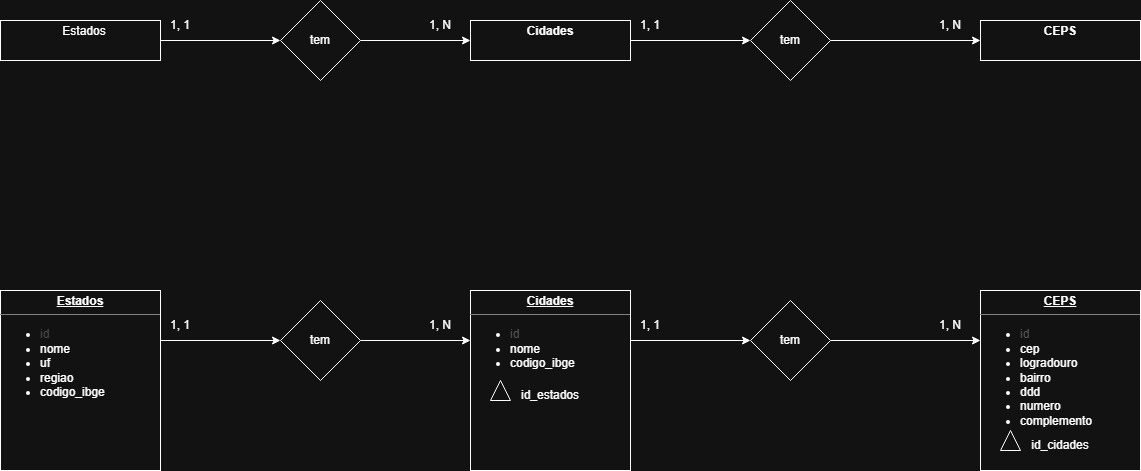

The diagram above was exported from draw.io. Its source (the exported page's mxGraphModel, read from the mxfile embedded in the PNG):
<mxGraphModel dx="1678" dy="874" grid="1" gridSize="10" guides="1" tooltips="1" connect="1" arrows="1" fold="1" page="1" pageScale="1" pageWidth="827" pageHeight="1169" math="0" shadow="0">
  <root>
    <mxCell id="0" />
    <mxCell id="1" parent="0" />
    <mxCell id="-G52SvShWlianQJwmECG-6" value="" style="edgeStyle=orthogonalEdgeStyle;rounded=0;orthogonalLoop=1;jettySize=auto;html=1;" edge="1" parent="1" source="-G52SvShWlianQJwmECG-1" target="-G52SvShWlianQJwmECG-5">
      <mxGeometry relative="1" as="geometry" />
    </mxCell>
    <mxCell id="-G52SvShWlianQJwmECG-1" value="&lt;p style=&quot;margin: 4px 0px 0px; text-decoration: underline;&quot;&gt;&lt;/p&gt;&lt;p style=&quot;margin:0px;margin-left:8px;&quot;&gt;Estados&lt;/p&gt;" style="verticalAlign=middle;align=center;overflow=fill;html=1;whiteSpace=wrap;" vertex="1" parent="1">
      <mxGeometry x="30" y="100" width="160" height="40" as="geometry" />
    </mxCell>
    <mxCell id="-G52SvShWlianQJwmECG-9" value="" style="edgeStyle=orthogonalEdgeStyle;rounded=0;orthogonalLoop=1;jettySize=auto;html=1;" edge="1" parent="1" source="-G52SvShWlianQJwmECG-2" target="-G52SvShWlianQJwmECG-8">
      <mxGeometry relative="1" as="geometry" />
    </mxCell>
    <mxCell id="-G52SvShWlianQJwmECG-2" value="&lt;p style=&quot;margin: 4px 0px 0px;&quot;&gt;&lt;b style=&quot;&quot;&gt;Cidades&lt;/b&gt;&lt;/p&gt;" style="verticalAlign=middle;align=center;overflow=fill;html=1;whiteSpace=wrap;" vertex="1" parent="1">
      <mxGeometry x="500" y="100" width="160" height="40" as="geometry" />
    </mxCell>
    <mxCell id="-G52SvShWlianQJwmECG-3" value="&lt;p style=&quot;margin: 4px 0px 0px;&quot;&gt;&lt;b style=&quot;background-color: transparent; color: light-dark(rgb(0, 0, 0), rgb(255, 255, 255));&quot;&gt;CEPS&lt;/b&gt;&lt;/p&gt;" style="verticalAlign=middle;align=center;overflow=fill;html=1;whiteSpace=wrap;" vertex="1" parent="1">
      <mxGeometry x="1010" y="100" width="160" height="40" as="geometry" />
    </mxCell>
    <mxCell id="-G52SvShWlianQJwmECG-7" value="" style="edgeStyle=orthogonalEdgeStyle;rounded=0;orthogonalLoop=1;jettySize=auto;html=1;" edge="1" parent="1" source="-G52SvShWlianQJwmECG-5" target="-G52SvShWlianQJwmECG-2">
      <mxGeometry relative="1" as="geometry" />
    </mxCell>
    <mxCell id="-G52SvShWlianQJwmECG-5" value="tem" style="rhombus;whiteSpace=wrap;html=1;" vertex="1" parent="1">
      <mxGeometry x="310" y="80" width="80" height="80" as="geometry" />
    </mxCell>
    <mxCell id="-G52SvShWlianQJwmECG-10" value="" style="edgeStyle=orthogonalEdgeStyle;rounded=0;orthogonalLoop=1;jettySize=auto;html=1;" edge="1" parent="1" source="-G52SvShWlianQJwmECG-8" target="-G52SvShWlianQJwmECG-3">
      <mxGeometry relative="1" as="geometry" />
    </mxCell>
    <mxCell id="-G52SvShWlianQJwmECG-8" value="tem" style="rhombus;whiteSpace=wrap;html=1;" vertex="1" parent="1">
      <mxGeometry x="780" y="80" width="80" height="80" as="geometry" />
    </mxCell>
    <mxCell id="-G52SvShWlianQJwmECG-11" value="1, N" style="text;html=1;whiteSpace=wrap;strokeColor=none;fillColor=none;align=center;verticalAlign=middle;rounded=0;" vertex="1" parent="1">
      <mxGeometry x="440" y="90" width="60" height="30" as="geometry" />
    </mxCell>
    <mxCell id="-G52SvShWlianQJwmECG-13" value="1, 1" style="text;html=1;whiteSpace=wrap;strokeColor=none;fillColor=none;align=center;verticalAlign=middle;rounded=0;" vertex="1" parent="1">
      <mxGeometry x="180" y="90" width="60" height="30" as="geometry" />
    </mxCell>
    <mxCell id="-G52SvShWlianQJwmECG-14" value="1, 1" style="text;html=1;whiteSpace=wrap;strokeColor=none;fillColor=none;align=center;verticalAlign=middle;rounded=0;" vertex="1" parent="1">
      <mxGeometry x="650" y="90" width="60" height="30" as="geometry" />
    </mxCell>
    <mxCell id="-G52SvShWlianQJwmECG-15" value="1, N" style="text;html=1;whiteSpace=wrap;strokeColor=none;fillColor=none;align=center;verticalAlign=middle;rounded=0;" vertex="1" parent="1">
      <mxGeometry x="950" y="90" width="60" height="30" as="geometry" />
    </mxCell>
    <mxCell id="-G52SvShWlianQJwmECG-16" value="" style="edgeStyle=orthogonalEdgeStyle;rounded=0;orthogonalLoop=1;jettySize=auto;html=1;" edge="1" parent="1" target="-G52SvShWlianQJwmECG-22">
      <mxGeometry relative="1" as="geometry">
        <mxPoint x="190" y="420" as="sourcePoint" />
      </mxGeometry>
    </mxCell>
    <mxCell id="-G52SvShWlianQJwmECG-18" value="" style="edgeStyle=orthogonalEdgeStyle;rounded=0;orthogonalLoop=1;jettySize=auto;html=1;" edge="1" parent="1" target="-G52SvShWlianQJwmECG-24">
      <mxGeometry relative="1" as="geometry">
        <mxPoint x="660" y="420" as="sourcePoint" />
      </mxGeometry>
    </mxCell>
    <mxCell id="-G52SvShWlianQJwmECG-21" value="" style="edgeStyle=orthogonalEdgeStyle;rounded=0;orthogonalLoop=1;jettySize=auto;html=1;" edge="1" parent="1" source="-G52SvShWlianQJwmECG-22">
      <mxGeometry relative="1" as="geometry">
        <mxPoint x="500" y="420" as="targetPoint" />
      </mxGeometry>
    </mxCell>
    <mxCell id="-G52SvShWlianQJwmECG-22" value="tem" style="rhombus;whiteSpace=wrap;html=1;" vertex="1" parent="1">
      <mxGeometry x="310" y="380" width="80" height="80" as="geometry" />
    </mxCell>
    <mxCell id="-G52SvShWlianQJwmECG-23" value="" style="edgeStyle=orthogonalEdgeStyle;rounded=0;orthogonalLoop=1;jettySize=auto;html=1;" edge="1" parent="1" source="-G52SvShWlianQJwmECG-24">
      <mxGeometry relative="1" as="geometry">
        <mxPoint x="1010" y="420" as="targetPoint" />
      </mxGeometry>
    </mxCell>
    <mxCell id="-G52SvShWlianQJwmECG-24" value="tem" style="rhombus;whiteSpace=wrap;html=1;" vertex="1" parent="1">
      <mxGeometry x="780" y="380" width="80" height="80" as="geometry" />
    </mxCell>
    <mxCell id="-G52SvShWlianQJwmECG-25" value="1, N" style="text;html=1;whiteSpace=wrap;strokeColor=none;fillColor=none;align=center;verticalAlign=middle;rounded=0;" vertex="1" parent="1">
      <mxGeometry x="440" y="390" width="60" height="30" as="geometry" />
    </mxCell>
    <mxCell id="-G52SvShWlianQJwmECG-26" value="1, 1" style="text;html=1;whiteSpace=wrap;strokeColor=none;fillColor=none;align=center;verticalAlign=middle;rounded=0;" vertex="1" parent="1">
      <mxGeometry x="180" y="390" width="60" height="30" as="geometry" />
    </mxCell>
    <mxCell id="-G52SvShWlianQJwmECG-27" value="1, 1" style="text;html=1;whiteSpace=wrap;strokeColor=none;fillColor=none;align=center;verticalAlign=middle;rounded=0;" vertex="1" parent="1">
      <mxGeometry x="650" y="390" width="60" height="30" as="geometry" />
    </mxCell>
    <mxCell id="-G52SvShWlianQJwmECG-28" value="1, N" style="text;html=1;whiteSpace=wrap;strokeColor=none;fillColor=none;align=center;verticalAlign=middle;rounded=0;" vertex="1" parent="1">
      <mxGeometry x="950" y="390" width="60" height="30" as="geometry" />
    </mxCell>
    <mxCell id="-G52SvShWlianQJwmECG-33" value="&lt;p style=&quot;margin:0px;margin-top:4px;text-align:center;text-decoration:underline;&quot;&gt;&lt;b&gt;Estados&lt;/b&gt;&lt;/p&gt;&lt;hr size=&quot;1&quot; style=&quot;border-style:solid;&quot;&gt;&lt;p style=&quot;margin:0px;margin-left:8px;&quot;&gt;&lt;/p&gt;&lt;ul&gt;&lt;li&gt;&lt;span style=&quot;background-color: transparent;&quot;&gt;&lt;font style=&quot;color: light-dark(rgb(0, 0, 0), rgb(75, 75, 75));&quot;&gt;id&lt;/font&gt;&lt;/span&gt;&lt;/li&gt;&lt;li&gt;nome&lt;/li&gt;&lt;li&gt;uf&lt;/li&gt;&lt;li&gt;regiao&lt;/li&gt;&lt;li&gt;codigo_ibge&lt;/li&gt;&lt;/ul&gt;&lt;p&gt;&lt;/p&gt;" style="verticalAlign=top;align=left;overflow=fill;html=1;whiteSpace=wrap;" vertex="1" parent="1">
      <mxGeometry x="30" y="370" width="160" height="180" as="geometry" />
    </mxCell>
    <mxCell id="-G52SvShWlianQJwmECG-34" value="&lt;p style=&quot;margin:0px;margin-top:4px;text-align:center;text-decoration:underline;&quot;&gt;&lt;b&gt;Cidades&lt;/b&gt;&lt;/p&gt;&lt;hr size=&quot;1&quot; style=&quot;border-style:solid;&quot;&gt;&lt;p style=&quot;margin:0px;margin-left:8px;&quot;&gt;&lt;/p&gt;&lt;ul&gt;&lt;li&gt;&lt;font style=&quot;color: light-dark(rgb(0, 0, 0), rgb(85, 85, 85));&quot;&gt;id&lt;/font&gt;&lt;/li&gt;&lt;li&gt;nome&lt;/li&gt;&lt;li&gt;codigo_ibge&lt;/li&gt;&lt;/ul&gt;&lt;p&gt;&lt;/p&gt;&lt;p style=&quot;margin:0px;margin-left:8px;&quot;&gt;&lt;br&gt;&lt;/p&gt;" style="verticalAlign=top;align=left;overflow=fill;html=1;whiteSpace=wrap;" vertex="1" parent="1">
      <mxGeometry x="500" y="370" width="160" height="180" as="geometry" />
    </mxCell>
    <mxCell id="-G52SvShWlianQJwmECG-35" value="&lt;p style=&quot;margin:0px;margin-top:4px;text-align:center;text-decoration:underline;&quot;&gt;&lt;b&gt;CEPS&lt;/b&gt;&lt;/p&gt;&lt;hr size=&quot;1&quot; style=&quot;border-style:solid;&quot;&gt;&lt;p style=&quot;margin:0px;margin-left:8px;&quot;&gt;&lt;/p&gt;&lt;ul&gt;&lt;li&gt;&lt;font style=&quot;color: light-dark(rgb(0, 0, 0), rgb(85, 85, 85));&quot;&gt;id&lt;/font&gt;&lt;/li&gt;&lt;li&gt;cep&lt;/li&gt;&lt;li&gt;logradouro&lt;/li&gt;&lt;li&gt;bairro&lt;/li&gt;&lt;li&gt;ddd&lt;/li&gt;&lt;li&gt;numero&lt;/li&gt;&lt;li&gt;complemento&lt;/li&gt;&lt;/ul&gt;&lt;p&gt;&lt;/p&gt;" style="verticalAlign=top;align=left;overflow=fill;html=1;whiteSpace=wrap;" vertex="1" parent="1">
      <mxGeometry x="1010" y="370" width="160" height="180" as="geometry" />
    </mxCell>
    <mxCell id="-G52SvShWlianQJwmECG-39" value="" style="group" vertex="1" connectable="0" parent="1">
      <mxGeometry x="520" y="460" width="90" height="30" as="geometry" />
    </mxCell>
    <mxCell id="-G52SvShWlianQJwmECG-36" value="" style="triangle;whiteSpace=wrap;html=1;rotation=-90;" vertex="1" parent="-G52SvShWlianQJwmECG-39">
      <mxGeometry width="20" height="20" as="geometry" />
    </mxCell>
    <mxCell id="-G52SvShWlianQJwmECG-38" value="id_estados" style="text;html=1;whiteSpace=wrap;strokeColor=none;fillColor=none;align=center;verticalAlign=middle;rounded=0;" vertex="1" parent="-G52SvShWlianQJwmECG-39">
      <mxGeometry x="30" width="60" height="30" as="geometry" />
    </mxCell>
    <mxCell id="-G52SvShWlianQJwmECG-40" value="" style="group" vertex="1" connectable="0" parent="1">
      <mxGeometry x="1030" y="510" width="90" height="30" as="geometry" />
    </mxCell>
    <mxCell id="-G52SvShWlianQJwmECG-41" value="" style="triangle;whiteSpace=wrap;html=1;rotation=-90;" vertex="1" parent="-G52SvShWlianQJwmECG-40">
      <mxGeometry width="20" height="20" as="geometry" />
    </mxCell>
    <mxCell id="-G52SvShWlianQJwmECG-42" value="id_cidades" style="text;html=1;whiteSpace=wrap;strokeColor=none;fillColor=none;align=center;verticalAlign=middle;rounded=0;" vertex="1" parent="-G52SvShWlianQJwmECG-40">
      <mxGeometry x="30" width="60" height="30" as="geometry" />
    </mxCell>
  </root>
</mxGraphModel>